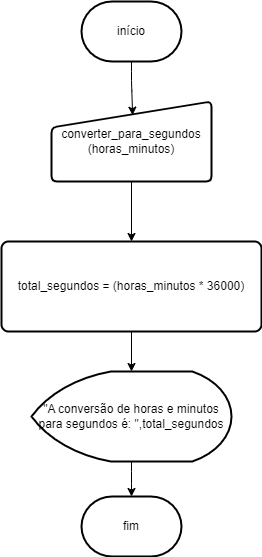

The diagram above was exported from draw.io. Its source (the exported page's mxGraphModel, read from the mxfile embedded in the PNG):
<mxGraphModel dx="637" dy="587" grid="1" gridSize="10" guides="1" tooltips="1" connect="1" arrows="1" fold="1" page="1" pageScale="1" pageWidth="827" pageHeight="1169" math="0" shadow="0">
  <root>
    <mxCell id="0" />
    <mxCell id="1" parent="0" />
    <mxCell id="315sluHbIqEWbfv2pi6x-10" value="" style="edgeStyle=orthogonalEdgeStyle;rounded=1;orthogonalLoop=1;jettySize=auto;html=1;entryX=0.507;entryY=0.171;entryDx=0;entryDy=0;entryPerimeter=0;" parent="1" source="315sluHbIqEWbfv2pi6x-7" target="315sluHbIqEWbfv2pi6x-8" edge="1">
      <mxGeometry relative="1" as="geometry">
        <mxPoint x="419" y="259" as="targetPoint" />
        <Array as="points" />
      </mxGeometry>
    </mxCell>
    <mxCell id="315sluHbIqEWbfv2pi6x-7" value="início" style="strokeWidth=2;html=1;shape=mxgraph.flowchart.terminator;whiteSpace=wrap;rounded=1;" parent="1" vertex="1">
      <mxGeometry x="370" y="90" width="100" height="60" as="geometry" />
    </mxCell>
    <mxCell id="315sluHbIqEWbfv2pi6x-13" value="" style="edgeStyle=orthogonalEdgeStyle;rounded=1;orthogonalLoop=1;jettySize=auto;html=1;" parent="1" source="315sluHbIqEWbfv2pi6x-8" target="315sluHbIqEWbfv2pi6x-12" edge="1">
      <mxGeometry relative="1" as="geometry" />
    </mxCell>
    <mxCell id="315sluHbIqEWbfv2pi6x-8" value="converter_para_segundos&lt;div&gt;(horas_minutos)&lt;/div&gt;" style="html=1;strokeWidth=2;shape=manualInput;whiteSpace=wrap;rounded=1;size=26;arcSize=11;" parent="1" vertex="1">
      <mxGeometry x="340" y="190" width="160" height="80" as="geometry" />
    </mxCell>
    <mxCell id="315sluHbIqEWbfv2pi6x-16" value="" style="edgeStyle=orthogonalEdgeStyle;rounded=1;orthogonalLoop=1;jettySize=auto;html=1;" parent="1" source="315sluHbIqEWbfv2pi6x-12" target="315sluHbIqEWbfv2pi6x-14" edge="1">
      <mxGeometry relative="1" as="geometry" />
    </mxCell>
    <mxCell id="315sluHbIqEWbfv2pi6x-12" value="total_segundos = (horas_minutos * 36000)" style="rounded=1;whiteSpace=wrap;html=1;absoluteArcSize=1;arcSize=14;strokeWidth=2;" parent="1" vertex="1">
      <mxGeometry x="290" y="330" width="260" height="90" as="geometry" />
    </mxCell>
    <mxCell id="315sluHbIqEWbfv2pi6x-17" value="" style="edgeStyle=orthogonalEdgeStyle;rounded=1;orthogonalLoop=1;jettySize=auto;html=1;" parent="1" source="315sluHbIqEWbfv2pi6x-14" target="315sluHbIqEWbfv2pi6x-15" edge="1">
      <mxGeometry relative="1" as="geometry" />
    </mxCell>
    <mxCell id="315sluHbIqEWbfv2pi6x-14" value="&quot;A conversão de horas e minutos para segundos é: &quot;,total_segundos" style="strokeWidth=2;html=1;shape=mxgraph.flowchart.display;whiteSpace=wrap;rounded=1;" parent="1" vertex="1">
      <mxGeometry x="320" y="460" width="200" height="90" as="geometry" />
    </mxCell>
    <mxCell id="315sluHbIqEWbfv2pi6x-15" value="fim" style="strokeWidth=2;html=1;shape=mxgraph.flowchart.terminator;whiteSpace=wrap;rounded=1;" parent="1" vertex="1">
      <mxGeometry x="370" y="585" width="100" height="60" as="geometry" />
    </mxCell>
  </root>
</mxGraphModel>